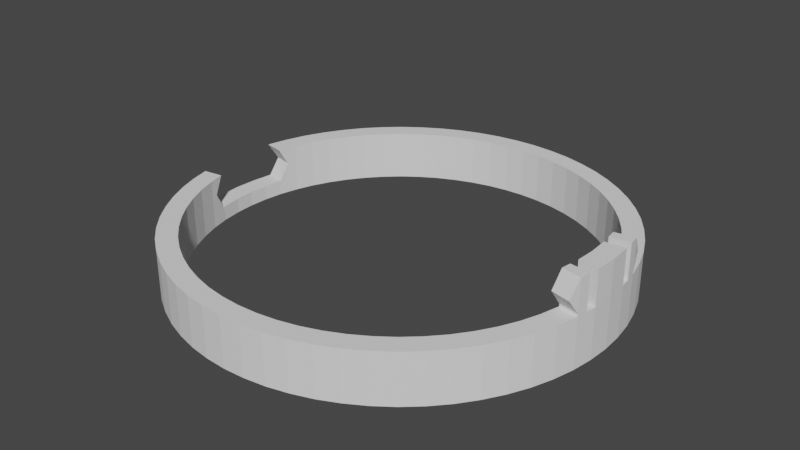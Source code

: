 # Source: catch.blend  (saved by Blender 3.5.10; exported with 4.5.12 LTS)
import bpy
from mathutils import Matrix  # noqa: F401  (used for matrix-valued properties, if any)

bpy.ops.wm.read_factory_settings(use_empty=True)
scene = bpy.context.scene
scene.name = 'Scene'

# ---- collections
col_collection = bpy.data.collections.new('Collection'); scene.collection.children.link(col_collection)

# ---- world
world_world = bpy.data.worlds.new('World'); scene.world = world_world
world_world.use_nodes = True; world_world.node_tree.nodes.clear()
_N = world_world.node_tree.nodes; _L = world_world.node_tree.links
n0 = _N.new('ShaderNodeOutputWorld'); n0.name = 'World Output'; n0.location = (300, 300)
n1 = _N.new('ShaderNodeBackground'); n1.name = 'Background'; n1.location = (10, 300)
n1.inputs[0].default_value = (0.05088, 0.05088, 0.05088, 1.0)
_L.new(n1.outputs[0], n0.inputs[0])
n0.is_active_output = True
world_world.color = (0.05088, 0.05088, 0.05088)
world_world.use_sun_shadow = False
world_world.sun_shadow_jitter_overblur = 0.0

# ---- meshes
me_circle = bpy.data.meshes.new('Circle')
me_circle.from_pydata([(0.0, 20.0, -1.0), (-1.96, 19.9, -1.0), (-3.902, 19.62, -1.0), (-5.806, 19.14, -1.0), (-7.654, 18.48, -1.0), (-9.428, 17.64, -1.0), (-11.11, 16.63, -1.0), (-12.69, 15.46, -1.0), (-14.14, 14.14, -1.0), (-15.46, 12.69, -1.0), (-16.63, 11.11, -1.0), (-17.64, 9.428, -1.0), (-18.48, 7.654, -1.0), (-19.14, 5.806, -1.0), (-19.62, 3.902, -1.0), (-19.9, 1.96, -1.0), (-20.0, 0.0, -1.0), (-19.9, -1.96, -1.0), (-19.62, -3.902, -1.0), (-19.14, -5.806, -1.0), (-18.48, -7.654, -1.0), (-17.64, -9.428, -1.0), (-16.63, -11.11, -1.0), (-15.46, -12.69, -1.0), (-14.14, -14.14, -1.0), (-12.69, -15.46, -1.0), (-11.11, -16.63, -1.0), (-9.428, -17.64, -1.0), (-7.654, -18.48, -1.0), (-5.806, -19.14, -1.0), (-3.902, -19.62, -1.0), (-1.96, -19.9, -1.0), (0.0, -20.0, -1.0), (1.96, -19.9, -1.0), (3.902, -19.62, -1.0), (5.806, -19.14, -1.0), (7.654, -18.48, -1.0), (9.428, -17.64, -1.0), (11.11, -16.63, -1.0), (12.69, -15.46, -1.0), (14.14, -14.14, -1.0), (15.46, -12.69, -1.0), (16.63, -11.11, -1.0), (17.64, -9.428, -1.0), (18.48, -7.654, -1.0), (19.14, -5.806, -1.0), (19.62, -3.902, -1.0), (19.9, -1.96, -1.0), (20.0, 0.0, -1.0), (19.9, 1.96, -1.0), (19.62, 3.902, -1.0), (19.14, 5.806, -1.0), (18.48, 7.654, -1.0), (17.64, 9.428, -1.0), (16.63, 11.11, -1.0), (15.46, 12.69, -1.0), (14.14, 14.14, -1.0), (12.69, 15.46, -1.0), (11.11, 16.63, -1.0), (9.428, 17.64, -1.0), (7.654, 18.48, -1.0), (5.806, 19.14, -1.0), (3.902, 19.62, -1.0), (1.96, 19.9, -1.0), (0.0, 22.0, -1.0), (-2.156, 21.89, -1.0), (-4.292, 21.58, -1.0), (-6.386, 21.05, -1.0), (-8.419, 20.33, -1.0), (-10.37, 19.4, -1.0), (-12.22, 18.29, -1.0), (-13.96, 17.01, -1.0), (-15.56, 15.56, -1.0), (-17.01, 13.96, -1.0), (-18.29, 12.22, -1.0), (-19.4, 10.37, -1.0), (-20.33, 8.419, -1.0), (-21.05, 6.386, -1.0), (-21.58, 4.292, -1.0), (-21.89, 2.156, -1.0), (-22.0, 0.0, -1.0), (-21.89, -2.156, -1.0), (-21.58, -4.292, -1.0), (-21.05, -6.386, -1.0), (-20.33, -8.419, -1.0), (-19.4, -10.37, -1.0), (-18.29, -12.22, -1.0), (-17.01, -13.96, -1.0), (-15.56, -15.56, -1.0), (-13.96, -17.01, -1.0), (-12.22, -18.29, -1.0), (-10.37, -19.4, -1.0), (-8.419, -20.33, -1.0), (-6.386, -21.05, -1.0), (-4.292, -21.58, -1.0), (-2.156, -21.89, -1.0), (0.0, -22.0, -1.0), (2.156, -21.89, -1.0), (4.292, -21.58, -1.0), (6.386, -21.05, -1.0), (8.419, -20.33, -1.0), (10.37, -19.4, -1.0), (12.22, -18.29, -1.0), (13.96, -17.01, -1.0), (15.56, -15.56, -1.0), (17.01, -13.96, -1.0), (18.29, -12.22, -1.0), (19.4, -10.37, -1.0), (20.33, -8.419, -1.0), (21.05, -6.386, -1.0), (21.58, -4.292, -1.0), (21.89, -2.156, -1.0), (22.0, 0.0, -1.0), (21.89, 2.156, -1.0), (21.58, 4.292, -1.0), (21.05, 6.386, -1.0), (20.33, 8.419, -1.0), (19.4, 10.37, -1.0), (18.29, 12.22, -1.0), (17.01, 13.96, -1.0), (15.56, 15.56, -1.0), (13.96, 17.01, -1.0), (12.22, 18.29, -1.0), (10.37, 19.4, -1.0), (8.419, 20.33, -1.0), (6.386, 21.05, -1.0), (4.292, 21.58, -1.0), (2.156, 21.89, -1.0), (0.0, 20.0, 2.0), (-1.96, 19.9, 2.0), (-3.902, 19.62, 2.0), (-5.806, 19.14, 2.0), (-7.654, 18.48, 2.0), (-9.428, 17.64, 2.0), (-11.11, 16.63, 2.0), (-12.69, 15.46, 2.0), (-14.14, 14.14, 2.0), (-15.46, 12.69, 2.0), (-16.63, 11.11, 2.0), (-17.64, 9.428, 2.0), (-18.48, 7.654, 2.0), (-19.14, 5.806, 2.0), (-19.14, -5.806, 2.0), (-18.48, -7.654, 2.0), (-17.64, -9.428, 2.0), (-16.63, -11.11, 2.0), (-15.46, -12.69, 2.0), (-14.14, -14.14, 2.0), (-12.69, -15.46, 2.0), (-11.11, -16.63, 2.0), (-9.428, -17.64, 2.0), (-7.654, -18.48, 2.0), (-5.806, -19.14, 2.0), (-3.902, -19.62, 2.0), (-1.96, -19.9, 2.0), (0.0, -20.0, 2.0), (1.96, -19.9, 2.0), (3.902, -19.62, 2.0), (5.806, -19.14, 2.0), (7.654, -18.48, 2.0), (9.428, -17.64, 2.0), (11.11, -16.63, 2.0), (12.69, -15.46, 2.0), (14.14, -14.14, 2.0), (15.46, -12.69, 2.0), (16.63, -11.11, 2.0), (17.64, -9.428, 2.0), (18.48, -7.654, 2.0), (19.14, -5.806, 2.0), (19.62, -3.902, 2.0), (19.9, -1.96, 2.0), (20.0, 0.0, 2.0), (19.9, 1.96, 2.0), (19.62, 3.902, 2.0), (19.14, 5.806, 2.0), (18.48, 7.654, 2.0), (17.64, 9.428, 2.0), (16.63, 11.11, 2.0), (15.46, 12.69, 2.0), (14.14, 14.14, 2.0), (12.69, 15.46, 2.0), (11.11, 16.63, 2.0), (9.428, 17.64, 2.0), (7.654, 18.48, 2.0), (5.806, 19.14, 2.0), (3.902, 19.62, 2.0), (1.96, 19.9, 2.0), (0.0, 22.0, 2.0), (-2.156, 21.89, 2.0), (-4.292, 21.58, 2.0), (-6.386, 21.05, 2.0), (-8.419, 20.33, 2.0), (-10.37, 19.4, 2.0), (-12.22, 18.29, 2.0), (-13.96, 17.01, 2.0), (-15.56, 15.56, 2.0), (-17.01, 13.96, 2.0), (-18.29, 12.22, 2.0), (-19.4, 10.37, 2.0), (-20.33, 8.419, 2.0), (-21.05, 6.386, 2.0), (-21.05, -6.386, 2.0), (-20.33, -8.419, 2.0), (-19.4, -10.37, 2.0), (-18.29, -12.22, 2.0), (-17.01, -13.96, 2.0), (-15.56, -15.56, 2.0), (-13.96, -17.01, 2.0), (-12.22, -18.29, 2.0), (-10.37, -19.4, 2.0), (-8.419, -20.33, 2.0), (-6.386, -21.05, 2.0), (-4.292, -21.58, 2.0), (-2.156, -21.89, 2.0), (0.0, -22.0, 2.0), (2.156, -21.89, 2.0), (4.292, -21.58, 2.0), (6.386, -21.05, 2.0), (8.419, -20.33, 2.0), (10.37, -19.4, 2.0), (12.22, -18.29, 2.0), (13.96, -17.01, 2.0), (15.56, -15.56, 2.0), (17.01, -13.96, 2.0), (18.29, -12.22, 2.0), (19.4, -10.37, 2.0), (20.33, -8.419, 2.0), (21.05, -6.386, 2.0), (21.58, -4.292, 2.0), (21.89, -2.156, 2.0), (22.0, 0.0, 2.0), (21.89, 2.156, 2.0), (21.58, 4.292, 2.0), (21.05, 6.386, 2.0), (20.33, 8.419, 2.0), (19.4, 10.37, 2.0), (18.29, 12.22, 2.0), (17.01, 13.96, 2.0), (15.56, 15.56, 2.0), (13.96, 17.01, 2.0), (12.22, 18.29, 2.0), (10.37, 19.4, 2.0), (8.419, 20.33, 2.0), (6.386, 21.05, 2.0), (4.292, 21.58, 2.0), (2.156, 21.89, 2.0), (0.0, 20.0, 4.0), (-1.96, 19.9, 4.0), (-3.902, 19.62, 4.0), (-5.806, 19.14, 4.0), (-7.654, 18.48, 4.0), (-9.428, 17.64, 4.0), (-11.11, 16.63, 4.0), (-12.69, 15.46, 4.0), (-14.14, 14.14, 4.0), (-15.46, 12.69, 4.0), (-16.63, 11.11, 4.0), (-17.64, 9.428, 4.0), (-18.48, 7.654, 4.0), (-19.14, 5.806, 4.0), (-19.62, 3.902, 0.5), (-21.58, 4.292, 0.5), (-19.54, -4.193, 4.0), (-19.14, -5.806, 4.0), (-18.48, -7.654, 4.0), (-17.64, -9.428, 4.0), (-16.63, -11.11, 4.0), (-15.46, -12.69, 4.0), (-14.14, -14.14, 4.0), (-12.69, -15.46, 4.0), (-11.11, -16.63, 4.0), (-9.428, -17.64, 4.0), (-7.654, -18.48, 4.0), (-5.806, -19.14, 4.0), (-3.902, -19.62, 4.0), (-1.96, -19.9, 4.0), (0.0, -20.0, 4.0), (1.96, -19.9, 4.0), (3.902, -19.62, 4.0), (5.806, -19.14, 4.0), (7.654, -18.48, 4.0), (9.428, -17.64, 4.0), (11.11, -16.63, 4.0), (12.69, -15.46, 4.0), (14.14, -14.14, 4.0), (15.46, -12.69, 4.0), (16.63, -11.11, 4.0), (17.64, -9.428, 4.0), (18.48, -7.654, 4.0), (19.14, -5.806, 4.0), (19.62, -3.902, 4.0), (19.9, -1.96, 4.0), (20.0, 0.0, 4.0), (19.89, 1.959, 4.0), (19.62, 3.902, 4.0), (19.14, 5.806, 4.0), (18.48, 7.654, 4.0), (17.64, 9.428, 4.0), (16.63, 11.11, 4.0), (15.46, 12.69, 4.0), (14.14, 14.14, 4.0), (12.69, 15.46, 4.0), (11.11, 16.63, 4.0), (9.428, 17.64, 4.0), (7.654, 18.48, 4.0), (5.806, 19.14, 4.0), (3.902, 19.62, 4.0), (1.96, 19.9, 4.0), (0.0, 22.0, 4.0), (-2.156, 21.89, 4.0), (-4.292, 21.58, 4.0), (-6.386, 21.05, 4.0), (-8.419, 20.33, 4.0), (-10.37, 19.4, 4.0), (-12.22, 18.29, 4.0), (-13.96, 17.01, 4.0), (-15.56, 15.56, 4.0), (-17.01, 13.96, 4.0), (-18.29, 12.22, 4.0), (-19.4, 10.37, 4.0), (-20.33, 8.419, 4.0), (-21.05, 6.386, 4.0), (-21.53, -4.486, 4.0), (-21.05, -6.386, 4.0), (-20.33, -8.419, 4.0), (-19.4, -10.37, 4.0), (-18.29, -12.22, 4.0), (-17.01, -13.96, 4.0), (-15.56, -15.56, 4.0), (-13.96, -17.01, 4.0), (-12.22, -18.29, 4.0), (-10.37, -19.4, 4.0), (-8.419, -20.33, 4.0), (-6.386, -21.05, 4.0), (-4.292, -21.58, 4.0), (-2.156, -21.89, 4.0), (0.0, -22.0, 4.0), (2.156, -21.89, 4.0), (4.292, -21.58, 4.0), (6.386, -21.05, 4.0), (8.419, -20.33, 4.0), (10.37, -19.4, 4.0), (12.22, -18.29, 4.0), (13.96, -17.01, 4.0), (15.56, -15.56, 4.0), (17.01, -13.96, 4.0), (18.29, -12.22, 4.0), (19.4, -10.37, 4.0), (20.33, -8.419, 4.0), (21.05, -6.386, 4.0), (21.58, -4.292, 4.0), (21.89, -2.156, 4.0), (22.0, 0.0, 4.0), (21.88, 2.155, 4.0), (21.58, 4.292, 4.0), (21.05, 6.386, 4.0), (20.33, 8.419, 4.0), (19.4, 10.37, 4.0), (18.29, 12.22, 4.0), (17.01, 13.96, 4.0), (15.56, 15.56, 4.0), (13.96, 17.01, 4.0), (12.22, 18.29, 4.0), (10.37, 19.4, 4.0), (8.419, 20.33, 4.0), (6.386, 21.05, 4.0), (4.292, 21.58, 4.0), (2.156, 21.89, 4.0), (-20.0, 0.0, 0.5), (-19.9, -1.96, 0.5), (-19.54, -4.193, 0.5), (-22.0, 0.0, 0.5), (-21.89, -2.156, 0.5), (-21.53, -4.486, 0.5), (-21.89, 2.156, 0.5), (-19.14, -5.806, 0.5), (-21.05, -6.386, 0.5), (-19.9, 1.96, 0.5), (-21.27, -5.533, 2.25), (-19.3, -5.145, 2.25), (-19.14, 5.806, 0.5), (-21.05, 6.386, 0.5), (-19.62, 3.902, 4.0), (-21.58, 4.292, 4.0), (-21.31, 5.339, 2.25), (-19.38, 4.854, 2.25), (19.95, -0.9802, 4.0), (19.94, 0.9793, 4.0), (21.95, -1.078, 4.0), (21.94, 1.077, 4.0), (21.73, 3.223, 4.0), (19.75, 2.93, 4.0), (21.95, -1.078, 2.0), (21.95, 1.078, 2.0), (19.62, -3.902, 7.5), (21.58, -4.292, 7.5), (21.31, -5.339, 5.75), (19.38, -4.854, 5.75), (19.76, -2.931, 7.5), (21.74, -3.224, 4.24), (19.76, -2.931, 4.24), (19.62, 3.902, 4.24), (21.58, 4.292, 4.24), (19.62, -3.902, 4.24), (21.58, -4.292, 4.24), (21.74, -3.224, 6.685), (19.76, -2.931, 6.685), (19.9, -1.96, 6.685), (21.89, -2.156, 6.685), (19.9, -1.96, 7.5), (21.89, -2.156, 7.5), (19.95, -0.9802, 7.5), (21.95, -1.078, 7.5), (19.75, 2.93, 7.5), (21.73, 3.223, 7.5), (21.58, 4.292, 7.5), (19.62, 3.902, 7.5), (19.75, 2.93, 4.24), (21.73, 3.223, 4.24), (19.38, 4.854, 4.0), (21.31, 5.339, 4.0), (19.38, 4.854, 5.75), (21.31, 5.339, 5.75), (19.89, 1.959, 7.5), (21.88, 2.155, 7.5), (19.94, 0.9793, 7.5), (21.73, 3.223, 6.685), (19.75, 2.93, 6.685), (21.94, 1.077, 7.5), (21.74, -3.224, 7.5), (21.58, 4.292, 5.87), (19.62, 3.902, 5.87), (21.74, -3.224, 4.0), (19.76, -2.931, 4.0), (20.0, 0.0, 7.5), (22.0, 0.0, 7.5)], [], [(65, 1, 2, 66), (66, 2, 3, 67), (67, 3, 4, 68), (68, 4, 5, 69), (69, 5, 6, 70), (70, 6, 7, 71), (71, 7, 8, 72), (72, 8, 9, 73), (73, 9, 10, 74), (74, 10, 11, 75), (75, 11, 12, 76), (261, 78, 79, 374), (77, 78, 261, 381), (82, 18, 19, 83), (83, 19, 20, 84), (84, 20, 21, 85), (85, 21, 22, 86), (86, 22, 23, 87), (87, 23, 24, 88), (88, 24, 25, 89), (89, 25, 26, 90), (90, 26, 27, 91), (91, 27, 28, 92), (92, 28, 29, 93), (93, 29, 30, 94), (94, 30, 31, 95), (95, 31, 32, 96), (96, 32, 33, 97), (97, 33, 34, 98), (98, 34, 35, 99), (99, 35, 36, 100), (100, 36, 37, 101), (101, 37, 38, 102), (102, 38, 39, 103), (103, 39, 40, 104), (104, 40, 41, 105), (105, 41, 42, 106), (106, 42, 43, 107), (107, 43, 44, 108), (108, 44, 45, 109), (109, 45, 46, 110), (110, 46, 47, 111), (111, 47, 48, 112), (112, 48, 49, 113), (113, 49, 50, 114), (114, 50, 51, 115), (115, 51, 52, 116), (116, 52, 53, 117), (117, 53, 54, 118), (118, 54, 55, 119), (119, 55, 56, 120), (120, 56, 57, 121), (121, 57, 58, 122), (122, 58, 59, 123), (123, 59, 60, 124), (124, 60, 61, 125), (125, 61, 62, 126), (126, 62, 63, 127), (127, 63, 0, 64), (64, 0, 1, 65), (232, 233, 355, 420, 354), (140, 139, 257, 258), (186, 185, 306, 307), (231, 232, 354, 390, 353), (139, 138, 256, 257), (185, 184, 305, 306), (138, 137, 255, 256), (184, 183, 304, 305), (137, 136, 254, 255), (183, 182, 303, 304), (228, 229, 351, 432, 350), (136, 135, 253, 254), (182, 181, 302, 303), (227, 228, 350, 349), (135, 134, 252, 253), (181, 180, 301, 302), (226, 227, 349, 348), (134, 133, 251, 252), (180, 179, 300, 301), (225, 226, 348, 347), (133, 132, 250, 251), (179, 178, 299, 300), (224, 225, 347, 346), (132, 131, 249, 250), (178, 177, 298, 299), (223, 224, 346, 345), (131, 130, 248, 249), (177, 176, 297, 298), (222, 223, 345, 344), (130, 129, 247, 248), (176, 175, 296, 297), (221, 222, 344, 343), (129, 128, 246, 247), (175, 174, 295, 296), (220, 221, 343, 342), (174, 173, 294, 419, 295), (219, 220, 342, 341), (173, 172, 293, 391, 294), (218, 219, 341, 340), (172, 171, 292, 387, 293), (217, 218, 340, 339), (171, 170, 291, 386, 292), (216, 217, 339, 338), (170, 169, 290, 433, 291), (215, 216, 338, 337), (169, 168, 289, 290), (214, 215, 337, 336), (168, 167, 288, 289), (213, 214, 336, 335), (167, 166, 287, 288), (212, 213, 335, 334), (166, 165, 286, 287), (211, 212, 334, 333), (165, 164, 285, 286), (210, 211, 333, 332), (164, 163, 284, 285), (209, 210, 332, 331), (163, 162, 283, 284), (208, 209, 331, 330), (162, 161, 282, 283), (207, 208, 330, 329), (161, 160, 281, 282), (126, 127, 245, 244), (75, 76, 199, 198), (25, 24, 147, 148), (127, 64, 187, 245), (76, 77, 381, 200, 199), (26, 25, 148, 149), (14, 13, 380, 260), (27, 26, 149, 150), (261, 374, 377, 260), (28, 27, 150, 151), (29, 28, 151, 152), (30, 29, 152, 153), (31, 30, 153, 154), (32, 31, 154, 155), (83, 84, 202, 201, 376), (33, 32, 155, 156), (84, 85, 203, 202), (34, 33, 156, 157), (85, 86, 204, 203), (35, 34, 157, 158), (86, 87, 205, 204), (36, 35, 158, 159), (87, 88, 206, 205), (37, 36, 159, 160), (88, 89, 207, 206), (38, 37, 160, 161), (89, 90, 208, 207), (39, 38, 161, 162), (90, 91, 209, 208), (40, 39, 162, 163), (91, 92, 210, 209), (41, 40, 163, 164), (92, 93, 211, 210), (42, 41, 164, 165), (93, 94, 212, 211), (43, 42, 165, 166), (94, 95, 213, 212), (44, 43, 166, 167), (95, 96, 214, 213), (45, 44, 167, 168), (96, 97, 215, 214), (46, 45, 168, 169), (97, 98, 216, 215), (47, 46, 169, 170), (98, 99, 217, 216), (48, 47, 170, 171), (99, 100, 218, 217), (49, 48, 171, 172), (100, 101, 219, 218), (50, 49, 172, 173), (101, 102, 220, 219), (51, 50, 173, 174), (102, 103, 221, 220), (52, 51, 174, 175), (1, 0, 128, 129), (103, 104, 222, 221), (53, 52, 175, 176), (2, 1, 129, 130), (104, 105, 223, 222), (54, 53, 176, 177), (3, 2, 130, 131), (105, 106, 224, 223), (55, 54, 177, 178), (4, 3, 131, 132), (106, 107, 225, 224), (56, 55, 178, 179), (5, 4, 132, 133), (107, 108, 226, 225), (57, 56, 179, 180), (6, 5, 133, 134), (108, 109, 227, 226), (58, 57, 180, 181), (7, 6, 134, 135), (109, 110, 228, 227), (59, 58, 181, 182), (8, 7, 135, 136), (110, 111, 229, 228), (60, 59, 182, 183), (9, 8, 136, 137), (111, 112, 230, 392, 229), (61, 60, 183, 184), (10, 9, 137, 138), (112, 113, 231, 393, 230), (62, 61, 184, 185), (11, 10, 138, 139), (113, 114, 232, 231), (63, 62, 185, 186), (12, 11, 139, 140), (114, 115, 233, 232), (0, 63, 186, 128), (13, 12, 140, 141, 380), (115, 116, 234, 233), (64, 65, 188, 187), (116, 117, 235, 234), (65, 66, 189, 188), (117, 118, 236, 235), (66, 67, 190, 189), (118, 119, 237, 236), (67, 68, 191, 190), (119, 120, 238, 237), (68, 69, 192, 191), (120, 121, 239, 238), (69, 70, 193, 192), (121, 122, 240, 239), (70, 71, 194, 193), (20, 19, 375, 142, 143), (122, 123, 241, 240), (71, 72, 195, 194), (21, 20, 143, 144), (123, 124, 242, 241), (72, 73, 196, 195), (22, 21, 144, 145), (124, 125, 243, 242), (73, 74, 197, 196), (23, 22, 145, 146), (125, 126, 244, 243), (74, 75, 198, 197), (24, 23, 146, 147), (309, 310, 248, 247), (310, 311, 249, 248), (311, 312, 250, 249), (312, 313, 251, 250), (313, 314, 252, 251), (314, 315, 253, 252), (315, 316, 254, 253), (316, 317, 255, 254), (317, 318, 256, 255), (318, 319, 257, 256), (319, 320, 258, 257), (320, 321, 259, 258), (260, 380, 141, 259, 382, 385), (376, 201, 323, 322, 378, 373), (323, 324, 264, 263), (324, 325, 265, 264), (325, 326, 266, 265), (326, 327, 267, 266), (327, 328, 268, 267), (328, 329, 269, 268), (329, 330, 270, 269), (330, 331, 271, 270), (331, 332, 272, 271), (332, 333, 273, 272), (333, 334, 274, 273), (334, 335, 275, 274), (335, 336, 276, 275), (336, 337, 277, 276), (337, 338, 278, 277), (338, 339, 279, 278), (339, 340, 280, 279), (340, 341, 281, 280), (341, 342, 282, 281), (342, 343, 283, 282), (343, 344, 284, 283), (344, 345, 285, 284), (345, 346, 286, 285), (346, 347, 287, 286), (347, 348, 288, 287), (348, 349, 289, 288), (420, 355, 295, 419), (355, 356, 296, 295), (356, 357, 297, 296), (357, 358, 298, 297), (358, 359, 299, 298), (359, 360, 300, 299), (360, 361, 301, 300), (361, 362, 302, 301), (362, 363, 303, 302), (363, 364, 304, 303), (364, 365, 305, 304), (365, 366, 306, 305), (366, 367, 307, 306), (367, 308, 246, 307), (308, 309, 247, 246), (128, 186, 307, 246), (141, 140, 258, 259), (233, 234, 356, 355), (187, 188, 309, 308), (234, 235, 357, 356), (188, 189, 310, 309), (235, 236, 358, 357), (189, 190, 311, 310), (236, 237, 359, 358), (190, 191, 312, 311), (237, 238, 360, 359), (191, 192, 313, 312), (238, 239, 361, 360), (192, 193, 314, 313), (239, 240, 362, 361), (193, 194, 315, 314), (143, 142, 263, 264), (240, 241, 363, 362), (194, 195, 316, 315), (144, 143, 264, 265), (241, 242, 364, 363), (195, 196, 317, 316), (145, 144, 265, 266), (242, 243, 365, 364), (196, 197, 318, 317), (146, 145, 266, 267), (243, 244, 366, 365), (197, 198, 319, 318), (147, 146, 267, 268), (244, 245, 367, 366), (198, 199, 320, 319), (148, 147, 268, 269), (245, 187, 308, 367), (199, 200, 321, 320), (149, 148, 269, 270), (150, 149, 270, 271), (15, 14, 260, 377), (151, 150, 271, 272), (152, 151, 272, 273), (153, 152, 273, 274), (154, 153, 274, 275), (155, 154, 275, 276), (201, 202, 324, 323), (156, 155, 276, 277), (202, 203, 325, 324), (157, 156, 277, 278), (203, 204, 326, 325), (158, 157, 278, 279), (204, 205, 327, 326), (159, 158, 279, 280), (205, 206, 328, 327), (160, 159, 280, 281), (206, 207, 329, 328), (80, 371, 374, 79), (372, 371, 80, 81), (83, 376, 373, 82), (262, 379, 378, 322), (81, 82, 373, 372), (289, 349, 350, 290), (263, 262, 322, 323), (262, 263, 142, 375, 370, 379), (374, 371, 368, 377), (368, 371, 372, 369), (369, 372, 373, 370), (379, 370, 373, 378), (19, 18, 370, 375), (17, 369, 370, 18), (369, 17, 16, 368), (15, 377, 368, 16), (18, 82, 81, 17), (16, 17, 81, 80), (381, 261, 384, 383, 321, 200), (382, 259, 321, 383), (382, 383, 384, 385), (260, 385, 384, 261), (12, 13, 77, 76), (15, 16, 80, 79, 78, 77, 13, 14), (230, 393, 231, 353, 389, 352), (404, 399, 405, 429, 395), (398, 394, 395, 429), (396, 397, 403, 404), (404, 350, 432, 399), (414, 413, 427, 426), (386, 291, 407, 409, 411), (395, 394, 397, 396), (394, 398, 406, 400, 403), (409, 410, 412, 411), (291, 351, 408, 407), (399, 400, 406, 405), (354, 420, 419, 294), (402, 422, 415, 430), (401, 431, 416, 421), (416, 415, 422, 421), (401, 421, 422, 402), (415, 414, 426, 418, 402, 430), (413, 414, 415, 416), (413, 416, 431, 401, 417, 427), (354, 294, 401, 402), (432, 351, 291, 433), (423, 424, 353, 293), (433, 400, 399, 432), (353, 424, 428, 389), (293, 387, 425, 423), (418, 426, 427, 417), (409, 407, 408, 410), (395, 396, 404), (398, 429, 405, 406), (424, 423, 425, 428), (400, 433, 290, 403), (392, 230, 352, 388, 351, 229), (394, 403, 397), (350, 404, 403, 290), (412, 410, 408, 351, 388), (390, 354, 402, 418), (294, 391, 417, 401), (418, 417, 391, 390), (412, 435, 434, 411), (425, 434, 435, 428), (352, 435, 412, 388), (352, 389, 428, 435), (292, 434, 425, 387), (386, 411, 434, 292), (293, 353, 390, 391)])
_uv = me_circle.uv_layers.new(name='UVMap')
_uv.uv.foreach_set('vector', [0.0, 0.0, 0.0, 0.0, 0.0, 0.0, 0.0, 0.0, 0.0, 0.0, 0.0, 0.0, 0.0, 0.0, 0.0, 0.0, 0.0, 0.0, 0.0, 0.0, 0.0, 0.0, 0.0, 0.0, 0.0, 0.0, 0.0, 0.0, 0.0, 0.0, 0.0, 0.0, 0.0, 0.0, 0.0, 0.0, 0.0, 0.0, 0.0, 0.0, 0.0, 0.0, 0.0, 0.0, 0.0, 0.0, 0.0, 0.0, 0.0, 0.0, 0.0, 0.0, 0.0, 0.0, 0.0, 0.0, 0.0, 0.0, 0.0, 0.0, 0.0, 0.0, 0.0, 0.0, 0.0, 0.0, 0.0, 0.0, 0.0, 0.0, 0.0, 0.0, 0.0, 0.0, 0.0, 0.0, 0.0, 0.0, 0.0, 0.0, 0.0, 0.0, 0.0, 0.0, 0.0, 0.0, 0.0, 0.0, 0.0, 0.0, 0.0, 0.0, 0.0, 0.0, 0.0, 0.0, 0.0, 0.0, 0.0, 0.0, 0.0, 0.0, 0.0, 0.0, 0.0, 0.0, 0.0, 0.0, 0.0, 0.0, 0.0, 0.0, 0.0, 0.0, 0.0, 0.0, 0.0, 0.0, 0.0, 0.0, 0.0, 0.0, 0.0, 0.0, 0.0, 0.0, 0.0, 0.0, 0.0, 0.0, 0.0, 0.0, 0.0, 0.0, 0.0, 0.0, 0.0, 0.0, 0.0, 0.0, 0.0, 0.0, 0.0, 0.0, 0.0, 0.0, 0.0, 0.0, 0.0, 0.0, 0.0, 0.0, 0.0, 0.0, 0.0, 0.0, 0.0, 0.0, 0.0, 0.0, 0.0, 0.0, 0.0, 0.0, 0.0, 0.0, 0.0, 0.0, 0.0, 0.0, 0.0, 0.0, 0.0, 0.0, 0.0, 0.0, 0.0, 0.0, 0.0, 0.0, 0.0, 0.0, 0.0, 0.0, 0.0, 0.0, 0.0, 0.0, 0.0, 0.0, 0.0, 0.0, 0.0, 0.0, 0.0, 0.0, 0.0, 0.0, 0.0, 0.0, 0.0, 0.0, 0.0, 0.0, 0.0, 0.0, 0.0, 0.0, 0.0, 0.0, 0.0, 0.0, 0.0, 0.0, 0.0, 0.0, 0.0, 0.0, 0.0, 0.0, 0.0, 0.0, 0.0, 0.0, 0.0, 0.0, 0.0, 0.0, 0.0, 0.0, 0.0, 0.0, 0.0, 0.0, 0.0, 0.0, 0.0, 0.0, 0.0, 0.0, 0.0, 0.0, 0.0, 0.0, 0.0, 0.0, 0.0, 0.0, 0.0, 0.0, 0.0, 0.0, 0.0, 0.0, 0.0, 0.0, 0.0, 0.0, 0.0, 0.0, 0.0, 0.0, 0.0, 0.0, 0.0, 0.0, 0.0, 0.0, 0.0, 0.0, 0.0, 0.0, 0.0, 0.0, 0.0, 0.0, 0.0, 0.0, 0.0, 0.0, 0.0, 0.0, 0.0, 0.0, 0.0, 0.0, 0.0, 0.0, 0.0, 0.0, 0.0, 0.0, 0.0, 0.0, 0.0, 0.0, 0.0, 0.0, 0.0, 0.0, 0.0, 0.0, 0.0, 0.0, 0.0, 0.0, 0.0, 0.0, 0.0, 0.0, 0.0, 0.0, 0.0, 0.0, 0.0, 0.0, 0.0, 0.0, 0.0, 0.0, 0.0, 0.0, 0.0, 0.0, 0.0, 0.0, 0.0, 0.0, 0.0, 0.0, 0.0, 0.0, 0.0, 0.0, 0.0, 0.0, 0.0, 0.0, 0.0, 0.0, 0.0, 0.0, 0.0, 0.0, 0.0, 0.0, 0.0, 0.0, 0.0, 0.0, 0.0, 0.0, 0.0, 0.0, 0.0, 0.0, 0.0, 0.0, 0.0, 0.0, 0.0, 0.0, 0.0, 0.0, 0.0, 0.0, 0.0, 0.0, 0.0, 0.0, 0.0, 0.0, 0.0, 0.0, 0.0, 0.0, 0.0, 0.0, 0.0, 0.0, 0.0, 0.0, 0.0, 0.0, 0.0, 0.0, 0.0, 0.0, 0.0, 0.0, 0.0, 0.0, 0.0, 0.0, 0.0, 0.0, 0.0, 0.0, 0.0, 0.0, 0.0, 0.0, 0.0, 0.0, 0.0, 0.0, 0.0, 0.0, 0.0, 0.0, 0.0, 0.0, 0.0, 0.0, 0.0, 0.0, 0.0, 0.0, 0.0, 0.0, 0.0, 0.0, 0.0, 0.0, 0.0, 0.0, 0.0, 0.0, 0.0, 0.0, 0.0, 0.0, 0.0, 0.0, 0.0, 0.0, 0.0, 0.0, 0.0, 0.0, 0.0, 0.0, 0.0, 0.0, 0.0, 0.0, 0.0, 0.0, 0.0, 0.0, 0.0, 0.0, 0.0, 0.0, 0.0, 0.0, 0.0, 0.0, 0.0, 0.0, 0.0, 0.0, 0.0, 0.0, 0.0, 0.0, 0.0, 0.0, 0.0, 0.0, 0.0, 0.0, 0.0, 0.0, 0.0, 0.0, 0.0, 0.0, 0.0, 0.0, 0.0, 0.0, 0.0, 0.0, 0.0, 0.0, 0.0, 0.0, 0.0, 0.0, 0.0, 0.0, 0.0, 0.0, 0.0, 0.0, 0.0, 0.0, 0.0, 0.0, 0.0, 0.0, 0.0, 0.0, 0.0, 0.0, 0.0, 0.0, 0.0, 0.0, 0.0, 0.0, 0.0, 0.0, 0.0, 0.0, 0.0, 0.0, 0.0, 0.0, 0.0, 0.0, 0.0, 0.0, 0.0, 0.0, 0.0, 0.0, 0.0, 0.0, 0.0, 0.0, 0.0, 0.0, 0.0, 0.0, 0.0, 0.0, 0.0, 0.0, 0.0, 0.0, 0.0, 0.0, 0.0, 0.0, 0.0, 0.0, 0.0, 0.0, 0.0, 0.0, 0.0, 0.0, 0.0, 0.0, 0.0, 0.0, 0.0, 0.0, 0.0, 0.0, 0.0, 0.0, 0.0, 0.0, 0.0, 0.0, 0.0, 0.0, 0.0, 0.0, 0.0, 0.0, 0.0, 0.0, 0.0, 0.0, 0.0, 0.0, 0.0, 0.0, 0.0, 0.0, 0.0, 0.0, 0.0, 0.0, 0.0, 0.0, 0.0, 0.0, 0.0, 0.0, 0.0, 0.0, 0.0, 0.0, 0.0, 0.0, 0.0, 0.0, 0.0, 0.0, 0.0, 0.0, 0.0, 0.0, 0.0, 0.0, 0.0, 0.0, 0.0, 0.0, 0.0, 0.0, 0.0, 0.0, 0.0, 0.0, 0.0, 0.0, 0.0, 0.0, 0.0, 0.0, 0.0, 0.0, 0.0, 0.0, 0.0, 0.0, 0.0, 0.0, 0.0, 0.0, 0.0, 0.0, 0.0, 0.0, 0.0, 0.0, 0.0, 0.0, 0.0, 0.0, 0.0, 0.0, 0.0, 0.0, 0.0, 0.0, 0.0, 0.0, 0.0, 0.0, 0.0, 0.0, 0.0, 0.0, 0.0, 0.0, 0.0, 0.0, 0.0, 0.0, 0.0, 0.0, 0.0, 0.0, 0.0, 0.0, 0.0, 0.0, 0.0, 0.0, 0.0, 0.0, 0.0, 0.0, 0.0, 0.0, 0.0, 0.0, 0.0, 0.0, 0.0, 0.0, 0.0, 0.0, 0.0, 0.0, 0.0, 0.0, 0.0, 0.0, 0.0, 0.0, 0.0, 0.0, 0.0, 0.0, 0.0, 0.0, 0.0, 0.0, 0.0, 0.0, 0.0, 0.0, 0.0, 0.0, 0.0, 0.0, 0.0, 0.0, 0.0, 0.0, 0.0, 0.0, 0.0, 0.0, 0.0, 0.0, 0.0, 0.0, 0.0, 0.0, 0.0, 0.0, 0.0, 0.0, 0.0, 0.0, 0.0, 0.0, 0.0, 0.0, 0.0, 0.0, 0.0, 0.0, 0.0, 0.0, 0.0, 0.0, 0.0, 0.0, 0.0, 0.0, 0.0, 0.0, 0.0, 0.0, 0.0, 0.0, 0.0, 0.0, 0.0, 0.0, 0.0, 0.0, 0.0, 0.0, 0.0, 0.0, 0.0, 0.0, 0.0, 0.0, 0.0, 0.0, 0.0, 0.0, 0.0, 0.0, 0.0, 0.0, 0.0, 0.0, 0.0, 0.0, 0.0, 0.0, 0.0, 0.0, 0.0, 0.0, 0.0, 0.0, 0.0, 0.0, 0.0, 0.0, 0.0, 0.0, 0.0, 0.0, 0.0, 0.0, 0.0, 0.0, 0.0, 0.0, 0.0, 0.0, 0.0, 0.0, 0.0, 0.0, 0.0, 0.0, 0.0, 0.0, 0.0, 0.0, 0.0, 0.0, 0.0, 0.0, 0.0, 0.0, 0.0, 0.0, 0.0, 0.0, 0.0, 0.0, 0.0, 0.0, 0.0, 0.0, 0.0, 0.0, 0.0, 0.0, 0.0, 0.0, 0.0, 0.0, 0.0, 0.0, 0.0, 0.0, 0.0, 0.0, 0.0, 0.0, 0.0, 0.0, 0.0, 0.0, 0.0, 0.0, 0.0, 0.0, 0.0, 0.0, 0.0, 0.0, 0.0, 0.0, 0.0, 0.0, 0.0, 0.0, 0.0, 0.0, 0.0, 0.0, 0.0, 0.0, 0.0, 0.0, 0.0, 0.0, 0.0, 0.0, 0.0, 0.0, 0.0, 0.0, 0.0, 0.0, 0.0, 0.0, 0.0, 0.0, 0.0, 0.0, 0.0, 0.0, 0.0, 0.0, 0.0, 0.0, 0.0, 0.0, 0.0, 0.0, 0.0, 0.0, 0.0, 0.0, 0.0, 0.0, 0.0, 0.0, 0.0, 0.0, 0.0, 0.0, 0.0, 0.0, 0.0, 0.0, 0.0, 0.0, 0.0, 0.0, 0.0, 0.0, 0.0, 0.0, 0.0, 0.0, 0.0, 0.0, 0.0, 0.0, 0.0, 0.0, 0.0, 0.0, 0.0, 0.0, 0.0, 0.0, 0.0, 0.0, 0.0, 0.0, 0.0, 0.0, 0.0, 0.0, 0.0, 0.0, 0.0, 0.0, 0.0, 0.0, 0.0, 0.0, 0.0, 0.0, 0.0, 0.0, 0.0, 0.0, 0.0, 0.0, 0.0, 0.0, 0.0, 0.0, 0.0, 0.0, 0.0, 0.0, 0.0, 0.0, 0.0, 0.0, 0.0, 0.0, 0.0, 0.0, 0.0, 0.0, 0.0, 0.0, 0.0, 0.0, 0.0, 0.0, 0.0, 0.0, 0.0, 0.0, 0.0, 0.0, 0.0, 0.0, 0.0, 0.0, 0.0, 0.0, 0.0, 0.0, 0.0, 0.0, 0.0, 0.0, 0.0, 0.0, 0.0, 0.0, 0.0, 0.0, 0.0, 0.0, 0.0, 0.0, 0.0, 0.0, 0.0, 0.0, 0.0, 0.0, 0.0, 0.0, 0.0, 0.0, 0.0, 0.0, 0.0, 0.0, 0.0, 0.0, 0.0, 0.0, 0.0, 0.0, 0.0, 0.0, 0.0, 0.0, 0.0, 0.0, 0.0, 0.0, 0.0, 0.0, 0.0, 0.0, 0.0, 0.0, 0.0, 0.0, 0.0, 0.0, 0.0, 0.0, 0.0, 0.0, 0.0, 0.0, 0.0, 0.0, 0.0, 0.0, 0.0, 0.0, 0.0, 0.0, 0.0, 0.0, 0.0, 0.0, 0.0, 0.0, 0.0, 0.0, 0.0, 0.0, 0.0, 0.0, 0.0, 0.0, 0.0, 0.0, 0.0, 0.0, 0.0, 0.0, 0.0, 0.0, 0.0, 0.0, 0.0, 0.0, 0.0, 0.0, 0.0, 0.0, 0.0, 0.0, 0.0, 0.0, 0.0, 0.0, 0.0, 0.0, 0.0, 0.0, 0.0, 0.0, 0.0, 0.0, 0.0, 0.0, 0.0, 0.0, 0.0, 0.0, 0.0, 0.0, 0.0, 0.0, 0.0, 0.0, 0.0, 0.0, 0.0, 0.0, 0.0, 0.0, 0.0, 0.0, 0.0, 0.0, 0.0, 0.0, 0.0, 0.0, 0.0, 0.0, 0.0, 0.0, 0.0, 0.0, 0.0, 0.0, 0.0, 0.0, 0.0, 0.0, 0.0, 0.0, 0.0, 0.0, 0.0, 0.0, 0.0, 0.0, 0.0, 0.0, 0.0, 0.0, 0.0, 0.0, 0.0, 0.0, 0.0, 0.0, 0.0, 0.0, 0.0, 0.0, 0.0, 0.0, 0.0, 0.0, 0.0, 0.0, 0.0, 0.0, 0.0, 0.0, 0.0, 0.0, 0.0, 0.0, 0.0, 0.0, 0.0, 0.0, 0.0, 0.0, 0.0, 0.0, 0.0, 0.0, 0.0, 0.0, 0.0, 0.0, 0.0, 0.0, 0.0, 0.0, 0.0, 0.0, 0.0, 0.0, 0.0, 0.0, 0.0, 0.0, 0.0, 0.0, 0.0, 0.0, 0.0, 0.0, 0.0, 0.0, 0.0, 0.0, 0.0, 0.0, 0.0, 0.0, 0.0, 0.0, 0.0, 0.0, 0.0, 0.0, 0.0, 0.0, 0.0, 0.0, 0.0, 0.0, 0.0, 0.0, 0.0, 0.0, 0.0, 0.0, 0.0, 0.0, 0.0, 0.0, 0.0, 0.0, 0.0, 0.0, 0.0, 0.0, 0.0, 0.0, 0.0, 0.0, 0.0, 0.0, 0.0, 0.0, 0.0, 0.0, 0.0, 0.0, 0.0, 0.0, 0.0, 0.0, 0.0, 0.0, 0.0, 0.0, 0.0, 0.0, 0.0, 0.0, 0.0, 0.0, 0.0, 0.0, 0.0, 0.0, 0.0, 0.0, 0.0, 0.0, 0.0, 0.0, 0.0, 0.0, 0.0, 0.0, 0.0, 0.0, 0.0, 0.0, 0.0, 0.0, 0.0, 0.0, 0.0, 0.0, 0.0, 0.0, 0.0, 0.0, 0.0, 0.0, 0.0, 0.0, 0.0, 0.0, 0.0, 0.0, 0.0, 0.0, 0.0, 0.0, 0.0, 0.0, 0.0, 0.0, 0.0, 0.0, 0.0, 0.0, 0.0, 0.0, 0.0, 0.0, 0.0, 0.0, 0.0, 0.0, 0.0, 0.0, 0.0, 0.0, 0.0, 0.0, 0.0, 0.0, 0.0, 0.0, 0.0, 0.0, 0.0, 0.0, 0.0, 0.0, 0.0, 0.0, 0.0, 0.0, 0.0, 0.0, 0.0, 0.0, 0.0, 0.0, 0.0, 0.0, 0.0, 0.0, 0.0, 0.0, 0.0, 0.0, 0.0, 0.0, 0.0, 0.0, 0.0, 0.0, 0.0, 0.0, 0.0, 0.0, 0.0, 0.0, 0.0, 0.0, 0.0, 0.0, 0.0, 0.0, 0.0, 0.0, 0.0, 0.0, 0.0, 0.0, 0.0, 0.0, 0.0, 0.0, 0.0, 0.0, 0.0, 0.0, 0.0, 0.0, 0.0, 0.0, 0.0, 0.0, 0.0, 0.0, 0.0, 0.0, 0.0, 0.0, 0.0, 0.0, 0.0, 0.0, 0.0, 0.0, 0.0, 0.0, 0.0, 0.0, 0.0, 0.0, 0.0, 0.0, 0.0, 0.0, 0.0, 0.0, 0.0, 0.0, 0.0, 0.0, 0.0, 0.0, 0.0, 0.0, 0.0, 0.0, 0.0, 0.0, 0.0, 0.0, 0.0, 0.0, 0.0, 0.0, 0.0, 0.0, 0.0, 0.0, 0.0, 0.0, 0.0, 0.0, 0.0, 0.0, 0.0, 0.0, 0.0, 0.0, 0.0, 0.0, 0.0, 0.0, 0.0, 0.0, 0.0, 0.0, 0.0, 0.0, 0.0, 0.0, 0.0, 0.0, 0.0, 0.0, 0.0, 0.0, 0.0, 0.0, 0.0, 0.0, 0.0, 0.0, 0.0, 0.0, 0.0, 0.0, 0.0, 0.0, 0.0, 0.0, 0.0, 0.0, 0.0, 0.0, 0.0, 0.0, 0.0, 0.0, 0.0, 0.0, 0.0, 0.0, 0.0, 0.0, 0.0, 0.0, 0.0, 0.0, 0.0, 0.0, 0.0, 0.0, 0.0, 0.0, 0.0, 0.0, 0.0, 0.0, 0.0, 0.0, 0.0, 0.0, 0.0, 0.0, 0.0, 0.0, 0.0, 0.0, 0.0, 0.0, 0.0, 0.0, 0.0, 0.0, 0.0, 0.0, 0.0, 0.0, 0.0, 0.0, 0.0, 0.0, 0.0, 0.0, 0.0, 0.0, 0.0, 0.0, 0.0, 0.0, 0.0, 0.0, 0.0, 0.0, 0.0, 0.0, 0.0, 0.0, 0.0, 0.0, 0.0, 0.0, 0.0, 0.0, 0.0, 0.0, 0.0, 0.0, 0.0, 0.0, 0.0, 0.0, 0.0, 0.0, 0.0, 0.0, 0.0, 0.0, 0.0, 0.0, 0.0, 0.0, 0.0, 0.0, 0.0, 0.0, 0.0, 0.0, 0.0, 0.0, 0.0, 0.0, 0.0, 0.0, 0.0, 0.0, 0.0, 0.0, 0.0, 0.0, 0.0, 0.0, 0.0, 0.0, 0.0, 0.0, 0.0, 0.0, 0.0, 0.0, 0.0, 0.0, 0.0, 0.0, 0.0, 0.0, 0.0, 0.0, 0.0, 0.0, 0.0, 0.0, 0.0, 0.0, 0.0, 0.0, 0.0, 0.0, 0.0, 0.0, 0.0, 0.0, 0.0, 0.0, 0.0, 0.0, 0.0, 0.0, 0.0, 0.0, 0.0, 0.0, 0.0, 0.0, 0.0, 0.0, 0.0, 0.0, 0.0, 0.0, 0.0, 0.0, 0.0, 0.0, 0.0, 0.0, 0.0, 0.0, 0.0, 0.0, 0.0, 0.0, 0.0, 0.0, 0.0, 0.0, 0.0, 0.0, 0.0, 0.0, 0.0, 0.0, 0.0, 0.0, 0.0, 0.0, 0.0, 0.0, 0.0, 0.0, 0.0, 0.0, 0.0, 0.0, 0.0, 0.0, 0.0, 0.0, 0.0, 0.0, 0.0, 0.0, 0.0, 0.0, 0.0, 0.0, 0.0, 0.0, 0.0, 0.0, 0.0, 0.0, 0.0, 0.0, 0.0, 0.0, 0.0, 0.0, 0.0, 0.0, 0.0, 0.0, 0.0, 0.0, 0.0, 0.0, 0.0, 0.0, 0.0, 0.0, 0.0, 0.0, 0.0, 0.0, 0.0, 0.0, 0.0, 0.0, 0.0, 0.0, 0.0, 0.0, 0.0, 0.0, 0.0, 0.0, 0.0, 0.0, 0.0, 0.0, 0.0, 0.0, 0.0, 0.0, 0.0, 0.0, 0.0, 0.0, 0.0, 0.0, 0.0, 0.0, 0.0, 0.0, 0.0, 0.0, 0.0, 0.0, 0.0, 0.0, 0.0, 0.0, 0.0, 0.0, 0.0, 0.0, 0.0, 0.0, 0.0, 0.0, 0.0, 0.0, 0.0, 0.0, 0.0, 0.0, 0.0, 0.0, 0.0, 0.0, 0.0, 0.0, 0.0, 0.0, 0.0, 0.0, 0.0, 0.0, 0.0, 0.0, 0.0, 0.0, 0.0, 0.0, 0.0, 0.0, 0.0, 0.0, 0.0, 0.0, 0.0, 0.0, 0.0, 0.0, 0.0, 0.0, 0.0, 0.0, 0.0, 0.0, 0.0, 0.0, 0.0, 0.0, 0.0, 0.0, 0.0, 0.0, 0.0, 0.0, 0.0, 0.0, 0.0, 0.0, 0.0, 0.0, 0.0, 0.0, 0.0, 0.0, 0.0, 0.0, 0.0, 0.0, 0.0, 0.0, 0.0, 0.0, 0.0, 0.0, 0.0, 0.0, 0.0, 0.0, 0.0, 0.0, 0.0, 0.0, 0.0, 0.0, 0.0, 0.0, 0.0, 0.0, 0.0, 0.0, 0.0, 0.0, 0.0, 0.0, 0.0, 0.0, 0.0, 0.0, 0.0, 0.0, 0.0, 0.0, 0.0, 0.0, 0.0, 0.0, 0.0, 0.0, 0.0, 0.0, 0.0, 0.0, 0.0, 0.0, 0.0, 0.0, 0.0, 0.0, 0.0, 0.0, 0.0, 0.0, 0.0, 0.0, 0.0, 0.0, 0.0, 0.0, 0.0, 0.0, 0.0, 0.0, 0.0, 0.0, 0.0, 0.0, 0.0, 0.0, 0.0, 0.0, 0.0, 0.0, 0.0, 0.0, 0.0, 0.0, 0.0, 0.0, 0.0, 0.0, 0.0, 0.0, 0.0, 0.0, 0.0, 0.0, 0.0, 0.0, 0.0, 0.0, 0.0, 0.0, 0.0, 0.0, 0.0, 0.0, 0.0, 0.0, 0.0, 0.0, 0.0, 0.0, 0.0, 0.0, 0.0, 0.0, 0.0, 0.0, 0.0, 0.0, 0.0, 0.0, 0.0, 0.0, 0.0, 0.0, 0.0, 0.0, 0.0, 0.0, 0.0, 0.0, 0.0, 0.0, 0.0, 0.0, 0.0, 0.0, 0.0, 0.0, 0.0, 0.0, 0.0, 0.0, 0.0, 0.0, 0.0, 0.0, 0.0, 0.0, 0.0, 0.0, 0.0, 0.0, 0.0, 0.0, 0.0, 0.0, 0.0, 0.0, 0.0, 0.0, 0.0, 0.0, 0.0, 0.0, 0.0, 0.0, 0.0, 0.0, 0.0, 0.0, 0.0, 0.0, 0.0, 0.0, 0.0, 0.0, 0.0, 0.0, 0.0, 0.0, 0.0, 0.0, 0.0, 0.0, 0.0, 0.0, 0.0, 0.0, 0.0, 0.0, 0.0, 0.0, 0.0, 0.0, 0.0, 0.0, 0.0, 0.0, 0.0, 0.0, 0.0, 0.0, 0.0, 0.0, 0.0, 0.0, 0.0, 0.0, 0.0, 0.0, 0.0, 0.0, 0.0, 0.0, 0.0, 0.0, 0.0, 0.0, 0.0, 0.0, 0.0, 0.0, 0.0, 0.0, 0.0, 0.0, 0.0, 0.0, 0.0, 0.0, 0.0, 0.0, 0.0, 0.0, 0.0, 0.0, 0.0, 0.0, 0.0, 0.0, 0.0, 0.0, 0.0, 0.0, 0.0, 0.0, 0.0, 0.0, 0.0, 0.0, 0.0, 0.0, 0.0, 0.0, 0.0, 0.0, 0.0, 0.0, 0.0, 0.0, 0.0, 0.0, 0.0, 0.0, 0.0, 0.0, 0.0, 0.0, 0.0, 0.0, 0.0, 0.0, 0.0, 0.0, 0.0, 0.0, 0.0, 0.0, 0.0, 0.0, 0.0, 0.0, 0.0, 0.0, 0.0, 0.0, 0.0, 0.0, 0.0, 0.0, 0.0, 0.0, 0.0, 0.0, 0.0, 0.0, 0.0, 0.0, 0.0, 0.0, 0.0, 0.0, 0.0, 0.0, 0.0, 0.0, 0.0, 0.0, 0.0, 0.0, 0.0, 0.0, 0.0, 0.0, 0.0, 0.0, 0.0, 0.0, 0.0, 0.0, 0.0, 0.0, 0.0, 0.0, 0.0, 0.0, 0.0, 0.0, 0.0, 0.0, 0.0, 0.0, 0.0, 0.0, 0.0, 0.0, 0.0, 0.0, 0.0, 0.0, 0.0, 0.0, 0.0, 0.0, 0.0, 0.0, 0.0, 0.0, 0.0, 0.0, 0.0, 0.0, 0.0, 0.0, 0.0, 0.0, 0.0, 0.0, 0.0, 0.0, 0.0, 0.0, 0.0, 0.0, 0.0, 0.0, 0.0, 0.0, 0.0, 0.0, 0.0, 0.0, 0.0, 0.0, 0.0, 0.0, 0.0, 0.0, 0.0, 0.0, 0.0, 0.0, 0.0, 0.0, 0.0, 0.0, 0.0, 0.0, 0.0, 0.0, 0.0, 0.0, 0.0, 0.0, 0.0, 0.0, 0.0, 0.0, 0.0, 0.0, 0.0, 0.0, 0.0, 0.0, 0.0, 0.0, 0.0, 0.0, 0.0, 0.0, 0.0, 0.0, 0.0, 0.0, 0.0, 0.0, 0.0, 0.0, 0.0, 0.0, 0.0, 0.0, 0.0, 0.0, 0.0, 0.0, 0.0, 0.0, 0.0, 0.0, 0.0, 0.0, 0.0, 0.0, 0.0, 0.0, 0.0, 0.0, 0.0, 0.0, 0.0, 0.0, 0.0, 0.0, 0.0, 0.0, 0.0, 0.0, 0.0, 0.0, 0.0, 0.0, 0.0, 0.0, 0.0, 0.0, 0.0, 0.0, 0.0, 0.0, 0.0, 0.0, 0.0, 0.0, 0.0, 0.0, 0.0, 0.0, 0.0, 0.0, 0.0, 0.0, 0.0, 0.0, 0.0, 0.0, 0.0, 0.0, 0.0, 0.0, 0.0, 0.0, 0.0, 0.0, 0.0, 0.0, 0.0, 0.0, 0.0, 0.0, 0.0, 0.0, 0.0, 0.0, 0.0, 0.0, 0.0, 0.0, 0.0, 0.0, 0.0, 0.0, 0.0, 0.0, 0.0, 0.0, 0.0, 0.0, 0.0, 0.0, 0.0, 0.0, 0.0, 0.0, 0.0, 0.0, 0.0, 0.0, 0.0, 0.0, 0.0, 0.0, 0.0, 0.0, 0.0, 0.0, 0.0, 0.0, 0.0, 0.0, 0.0, 0.0, 0.0, 0.0, 0.0, 0.0, 0.0, 0.0, 0.0, 0.0, 0.0, 0.0, 0.0, 0.0, 0.0, 0.0, 0.0, 0.0, 0.0, 0.0, 0.0, 0.0, 0.0, 0.0, 0.0, 0.0, 0.0, 0.0, 0.0, 0.0, 0.0, 0.0, 0.0, 0.0, 0.0, 0.0, 0.0, 0.0, 0.0, 0.0, 0.0, 0.0, 0.0, 0.0, 0.0, 0.0, 0.0, 0.0, 0.0, 0.0, 0.0, 0.0, 0.0, 0.0, 0.0, 0.0, 0.0, 0.0, 0.0, 0.0, 0.0, 0.0, 0.0, 0.0, 0.0, 0.0, 0.0, 0.0, 0.0, 0.0, 0.0, 0.0, 0.0, 0.0, 0.0, 0.0, 0.0, 0.0, 0.0, 0.0, 0.0, 0.0, 0.0, 0.0, 0.0, 0.0, 0.0, 0.0, 0.0, 0.0, 0.0, 0.0, 0.0, 0.0, 0.0, 0.0, 0.0, 0.0, 0.0, 0.0, 0.0, 0.0, 0.0, 0.0, 0.0, 0.0, 0.0, 0.0, 0.0, 0.0, 0.0, 0.0, 0.0, 0.0, 0.0, 0.0, 0.0, 0.0, 0.0, 0.0, 0.0, 0.0, 0.0, 0.0, 0.0, 0.0, 0.0, 0.0, 0.0, 0.0, 0.0, 0.0, 0.0, 0.0, 0.0, 0.0, 0.0, 0.0, 0.0, 0.0, 0.0, 0.0, 0.0, 0.0, 0.0, 0.0, 0.0, 0.0, 0.0, 0.0, 0.0, 0.0, 0.0, 0.0, 0.0, 0.0, 0.0, 0.0, 0.0, 0.0, 0.0, 0.0, 0.0, 0.0, 0.0, 0.0, 0.0, 0.0, 0.0, 0.0, 0.0, 0.0, 0.0, 0.0, 0.0, 0.0, 0.0, 0.0, 0.0, 0.0, 0.0, 0.0, 0.0, 0.0, 0.0, 0.0, 0.0, 0.0, 0.0, 0.0, 0.0, 0.0, 0.0, 0.0, 0.0, 0.0, 0.0, 0.0, 0.0, 0.0, 0.0, 0.0, 0.0, 0.0, 0.0, 0.0, 0.0, 0.0, 0.0, 0.0, 0.0, 0.0, 0.0, 0.0, 0.0, 0.0, 0.0, 0.0, 0.0, 0.0, 0.0, 0.0, 0.0, 0.0, 0.0, 0.0, 0.0, 0.0, 0.0, 0.0, 0.0, 0.0, 0.0, 0.0, 0.0, 0.0, 0.0, 0.0, 0.0, 0.0, 0.0, 0.0, 0.0, 0.0, 0.0, 0.0, 0.0, 0.0, 0.0, 0.0, 0.0, 0.0, 0.0, 0.0, 0.0, 0.0, 0.0, 0.0, 0.0, 0.0, 0.0, 0.0, 0.0, 0.0, 0.0, 0.0, 0.0, 0.0, 0.0, 0.0, 0.0, 0.0, 0.0, 0.0, 0.0, 0.0, 0.0, 0.0, 0.0, 0.0, 0.0, 0.0, 0.0, 0.0, 0.0, 0.0, 0.0, 0.0, 0.0, 0.0, 0.0, 0.0, 0.0, 0.0, 0.0, 0.0, 0.0, 0.0, 0.0, 0.0, 0.0, 0.0, 0.0, 0.0, 0.0, 0.0, 0.0, 0.0, 0.0, 0.0, 0.0, 0.0, 0.0, 0.0, 0.0, 0.0, 0.0, 0.0, 0.0, 0.0, 0.0, 0.0, 0.0, 0.0, 0.0, 0.0, 0.0, 0.0, 0.0, 0.0, 0.0, 0.0, 0.0, 0.0, 0.0, 0.0, 0.0, 0.0, 0.0, 0.0, 0.0, 0.0, 0.0, 0.0, 0.0, 0.0, 0.0, 0.0, 0.0, 0.0, 0.0, 0.0, 0.0, 0.0, 0.0, 0.0, 0.0, 0.0, 0.0, 0.0, 0.0, 0.0, 0.0, 0.0, 0.0, 0.0, 0.0, 0.0, 0.0, 0.0, 0.0, 0.0, 0.0, 0.0, 0.0, 0.0, 0.0, 0.0, 0.0, 0.0, 0.0, 0.0, 0.0, 0.0, 0.0, 0.0, 0.0, 0.0, 0.0, 0.0, 0.0, 0.0, 0.0, 0.0, 0.0, 0.0, 0.0, 0.0, 0.0, 0.0, 0.0, 0.0, 0.0, 0.0, 0.0, 0.0, 0.0, 0.0, 0.0, 0.0, 0.0, 0.0, 0.0, 0.0, 0.0, 0.0, 0.0, 0.0, 0.0, 0.0, 0.0, 0.0, 0.0, 0.0, 0.0, 0.0, 0.0, 0.0, 0.0, 0.0, 0.0, 0.0, 0.0, 0.0, 0.0, 0.0, 0.0, 0.0, 0.0, 0.0, 0.0, 0.0, 0.0, 0.0, 0.0, 0.0, 0.0, 0.0, 0.0, 0.0, 0.0, 0.0, 0.0, 0.0, 0.0, 0.0, 0.0, 0.0, 0.0, 0.0, 0.0, 0.0, 0.0, 0.0, 0.0, 0.0, 0.0, 0.0, 0.0, 0.0, 0.0, 0.0, 0.0, 0.0, 0.0, 0.0, 0.0, 0.0, 0.0, 0.0, 0.0, 0.0, 0.0, 0.0, 0.0, 0.0, 0.0, 0.0, 0.0, 0.0, 0.0, 0.0, 0.0, 0.0, 0.0, 0.0, 0.0, 0.0, 0.0, 0.0, 0.0, 0.0, 0.0, 0.0, 0.0, 0.0, 0.0, 0.0, 0.0, 0.0, 0.0, 0.0, 0.0, 0.0, 0.0, 0.0, 0.0, 0.0, 0.0, 0.0, 0.0, 0.0, 0.0, 0.0, 0.0, 0.0, 0.0, 0.0, 0.0, 0.0, 0.0, 0.0, 0.0, 0.0, 0.0, 0.0, 0.0, 0.0, 0.0, 0.0, 0.0, 0.0, 0.0, 0.0, 0.0, 0.0, 0.0, 0.0, 0.0, 0.0, 0.0, 0.0, 0.0, 0.0, 0.0, 0.0, 0.0, 0.0, 0.0, 0.0, 0.0, 0.0, 0.0, 0.0, 0.0, 0.0, 0.0, 0.0, 0.0, 0.0, 0.0, 0.0, 0.0, 0.0, 0.0, 0.0, 0.0, 0.0, 0.0, 0.0, 0.0, 0.0, 0.0, 0.0, 0.0, 0.0, 0.0, 0.0, 0.0, 0.0, 0.0, 0.0, 0.0, 0.0, 0.0, 0.0, 0.0, 0.0, 0.0, 0.0, 0.0, 0.0, 0.0, 0.0, 0.0, 0.0, 0.0, 0.0, 0.0, 0.0, 0.0, 0.0, 0.0, 0.0, 0.0, 0.0, 0.0, 0.0, 0.0, 0.0, 0.0, 0.0, 0.0, 0.0, 0.0, 0.0, 0.0, 0.0, 0.0, 0.0, 0.0, 0.0, 0.0, 0.0, 0.0, 0.0, 0.0, 0.0, 0.0, 0.0, 0.0, 0.0, 0.0, 0.0, 0.0, 0.0, 0.0, 0.0, 0.0, 0.0, 0.0, 0.0, 0.0, 0.0, 0.0, 0.0, 0.0, 0.0, 0.0, 0.0, 0.0, 0.0, 0.0, 0.0, 0.0, 0.0, 0.0, 0.0, 0.0, 0.0, 0.0, 0.0, 0.0, 0.0, 0.0, 0.0, 0.0, 0.0, 0.0, 0.0, 0.0, 0.0, 0.0, 0.0, 0.0, 0.0, 0.0, 0.0, 0.0, 0.0, 0.0, 0.0, 0.0, 0.0, 0.0, 0.0, 0.0, 0.0, 0.0, 0.0, 0.0, 0.0, 0.0, 0.0, 0.0, 0.0, 0.0, 0.0, 0.0, 0.0, 0.0, 0.0, 0.0, 0.0, 0.0, 0.0, 0.0, 0.0, 0.0, 0.0, 0.0, 0.0, 0.0, 0.0, 0.0, 0.0, 0.0, 0.0, 0.0, 0.0, 0.0, 0.0, 0.0, 0.0, 0.0, 0.0, 0.0, 0.0, 0.0, 0.0, 0.0, 0.0, 0.0, 0.0, 0.0, 0.0, 0.0, 0.0, 0.0, 0.0, 0.0, 0.0, 0.0, 0.0, 0.0, 0.0, 0.0, 0.0, 0.0, 0.0, 0.0, 0.0, 0.0, 0.0, 0.0, 0.0, 0.0, 0.0, 0.0, 0.0, 0.0, 0.0, 0.0, 0.0, 0.0, 0.0, 0.0, 0.0, 0.0, 0.0, 0.0, 0.0, 0.0, 0.0, 0.0, 0.0, 0.0, 0.0, 0.0, 0.0, 0.0, 0.0, 0.0, 0.0, 0.0, 0.0, 0.0, 0.0, 0.0, 0.0, 0.0, 0.0, 0.0, 0.0, 0.0, 0.0, 0.0, 0.0, 0.0, 0.0, 0.0, 0.0, 0.0, 0.0, 0.0, 0.0, 0.0, 0.0, 0.0, 0.0, 0.0, 0.0, 0.0, 0.0, 0.0, 0.0, 0.0, 0.0, 0.0, 0.0, 0.0, 0.0, 0.0, 0.0, 0.0, 0.0, 0.0, 0.0, 0.0, 0.0, 0.0, 0.0, 0.0, 0.0, 0.0, 0.0, 0.0, 0.0, 0.0, 0.0, 0.0, 0.0, 0.0, 0.0, 0.0, 0.0, 0.0, 0.0, 0.0, 0.0, 0.0, 0.0, 0.0, 0.0, 0.0, 0.0, 0.0, 0.0, 0.0, 0.0, 0.0, 0.0, 0.0, 0.0, 0.0, 0.0, 0.0, 0.0, 0.0, 0.0, 0.0, 0.0, 0.0, 0.0, 0.0, 0.0, 0.0, 0.0, 0.0, 0.0, 0.0, 0.0, 0.0, 0.0, 0.0, 0.0, 0.0, 0.0, 0.0, 0.0, 0.0, 0.0, 0.0, 0.0, 0.0, 0.0, 0.0, 0.0, 0.0, 0.0, 0.0, 0.0, 0.0, 0.0, 0.0, 0.0, 0.0, 0.0, 0.0, 0.0, 0.0, 0.0, 0.0, 0.0, 0.0, 0.0, 0.0, 0.0, 0.0, 0.0, 0.0, 0.0, 0.0, 0.0, 0.0, 0.0, 0.0, 0.0, 0.0, 0.0, 0.0, 0.0, 0.0, 0.0, 0.0, 0.0, 0.0, 0.0, 0.0, 0.0, 0.0, 0.0, 0.0, 0.0, 0.0, 0.0, 0.0, 0.0, 0.0, 0.0, 0.0, 0.0, 0.0, 0.0, 0.0, 0.0, 0.0, 0.0, 0.0, 0.0, 0.0, 0.0, 0.0, 0.0, 0.0, 0.0, 0.0, 0.0, 0.0, 0.0, 0.0, 0.0, 0.0, 0.0, 0.0, 0.0, 0.0, 0.0, 0.0, 0.0, 0.0, 0.0, 0.0, 0.0, 0.0, 0.0, 0.0, 0.0, 0.0, 0.0, 0.0, 0.0, 0.0, 0.0, 0.0, 0.0, 0.0, 0.0, 0.0, 0.0, 0.0, 0.0, 0.0, 0.0, 0.0, 0.0, 0.0, 0.0, 0.0, 0.0, 0.0, 0.0, 0.0, 0.0, 0.0, 0.0, 0.0, 0.0, 0.0, 0.0, 0.0, 0.0, 0.0, 0.0, 0.0, 0.0, 0.0, 0.0, 0.0, 0.0, 0.0, 0.0, 0.0, 0.0, 0.0, 0.0, 0.0, 0.0, 0.0, 0.0, 0.0, 0.0, 0.0, 0.0])
me_circle.update()

# ---- objects
ob_circle = bpy.data.objects.new('Circle', me_circle)

# ---- transforms, parenting, visibility, modifiers, constraints
ob_circle.location = (0.0, 0.0, 0.0)

# ---- collection membership
col_collection.objects.link(ob_circle)

# ---- scene / render settings (as saved in the file)
scene.frame_start = 1; scene.frame_end = 250; scene.frame_set(1)
scene.render.engine = 'BLENDER_EEVEE_NEXT'
scene.cycles.sampling_pattern = 'TABULATED_SOBOL'
scene.view_settings.view_transform = 'Filmic'
scene.unit_settings.scale_length = 0.001
bpy.context.view_layer.update()

# ---- added for rendering (the .blend has no active camera and no usable light): camera, sun
cam_auto = bpy.data.cameras.new('AutoCamera')
cam_auto.lens = 50.0
cam_auto.sensor_width = 36.0
cam_auto.clip_end = 1019.78
ob_auto_camera = bpy.data.objects.new('AutoCamera', cam_auto)
scene.collection.objects.link(ob_auto_camera)
ob_auto_camera.location = (58.1071, -69.7286, 49.7357)
ob_auto_camera.rotation_euler = (1.09748, -7.21219e-08, 0.694738)
scene.camera = ob_auto_camera
light_auto_sun = bpy.data.lights.new('AutoSun', 'SUN')
light_auto_sun.energy = 3.0
light_auto_sun.angle = 0.0523599
ob_auto_sun = bpy.data.objects.new('AutoSun', light_auto_sun)
scene.collection.objects.link(ob_auto_sun)
ob_auto_sun.rotation_euler = (0.872665, 0.174533, 0.523599)
bpy.context.view_layer.update()

